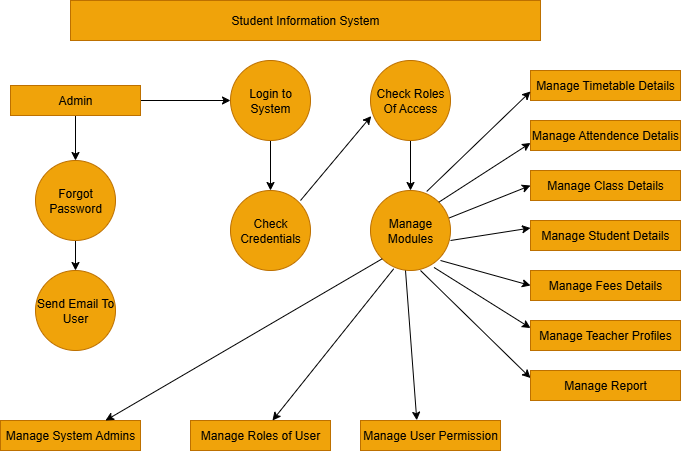

The diagram above was exported from draw.io. Its source (the exported page's mxGraphModel, read from the mxfile embedded in the PNG):
<mxGraphModel dx="768" dy="508" grid="1" gridSize="10" guides="1" tooltips="1" connect="1" arrows="1" fold="1" page="1" pageScale="1" pageWidth="850" pageHeight="1100" math="0" shadow="0">
  <root>
    <mxCell id="0" />
    <mxCell id="1" parent="0" />
    <mxCell id="YkO7WeY1K_TSziB6yypX-1" value="Student Information System" style="rounded=0;whiteSpace=wrap;html=1;fillColor=#f0a30a;strokeColor=#BD7000;fontColor=#000000;" vertex="1" parent="1">
      <mxGeometry x="140" y="50" width="470" height="40" as="geometry" />
    </mxCell>
    <mxCell id="YkO7WeY1K_TSziB6yypX-21" value="" style="edgeStyle=orthogonalEdgeStyle;rounded=0;orthogonalLoop=1;jettySize=auto;html=1;" edge="1" parent="1" source="YkO7WeY1K_TSziB6yypX-2" target="YkO7WeY1K_TSziB6yypX-5">
      <mxGeometry relative="1" as="geometry" />
    </mxCell>
    <mxCell id="YkO7WeY1K_TSziB6yypX-29" value="" style="edgeStyle=orthogonalEdgeStyle;rounded=0;orthogonalLoop=1;jettySize=auto;html=1;" edge="1" parent="1" source="YkO7WeY1K_TSziB6yypX-2" target="YkO7WeY1K_TSziB6yypX-9">
      <mxGeometry relative="1" as="geometry" />
    </mxCell>
    <mxCell id="YkO7WeY1K_TSziB6yypX-2" value="Admin" style="rounded=0;whiteSpace=wrap;html=1;fillColor=#f0a30a;fontColor=#000000;strokeColor=#BD7000;" vertex="1" parent="1">
      <mxGeometry x="80" y="135" width="130" height="30" as="geometry" />
    </mxCell>
    <mxCell id="YkO7WeY1K_TSziB6yypX-3" value="Check Credentials" style="ellipse;whiteSpace=wrap;html=1;aspect=fixed;fillColor=#f0a30a;fontColor=#000000;strokeColor=#BD7000;" vertex="1" parent="1">
      <mxGeometry x="300" y="240" width="80" height="80" as="geometry" />
    </mxCell>
    <mxCell id="YkO7WeY1K_TSziB6yypX-22" value="" style="edgeStyle=orthogonalEdgeStyle;rounded=0;orthogonalLoop=1;jettySize=auto;html=1;" edge="1" parent="1" source="YkO7WeY1K_TSziB6yypX-5" target="YkO7WeY1K_TSziB6yypX-3">
      <mxGeometry relative="1" as="geometry" />
    </mxCell>
    <mxCell id="YkO7WeY1K_TSziB6yypX-5" value="Login to System" style="ellipse;whiteSpace=wrap;html=1;aspect=fixed;fillColor=#f0a30a;fontColor=#000000;strokeColor=#BD7000;" vertex="1" parent="1">
      <mxGeometry x="300" y="110" width="80" height="80" as="geometry" />
    </mxCell>
    <mxCell id="YkO7WeY1K_TSziB6yypX-6" value="Manage Modules" style="ellipse;whiteSpace=wrap;html=1;aspect=fixed;fillColor=#f0a30a;fontColor=#000000;strokeColor=#BD7000;" vertex="1" parent="1">
      <mxGeometry x="440" y="240" width="80" height="80" as="geometry" />
    </mxCell>
    <mxCell id="YkO7WeY1K_TSziB6yypX-7" value="Send Email To User" style="ellipse;whiteSpace=wrap;html=1;aspect=fixed;fillColor=#f0a30a;fontColor=#000000;strokeColor=#BD7000;" vertex="1" parent="1">
      <mxGeometry x="105" y="320" width="80" height="80" as="geometry" />
    </mxCell>
    <mxCell id="YkO7WeY1K_TSziB6yypX-26" value="" style="edgeStyle=orthogonalEdgeStyle;rounded=0;orthogonalLoop=1;jettySize=auto;html=1;" edge="1" parent="1" source="YkO7WeY1K_TSziB6yypX-8" target="YkO7WeY1K_TSziB6yypX-6">
      <mxGeometry relative="1" as="geometry" />
    </mxCell>
    <mxCell id="YkO7WeY1K_TSziB6yypX-8" value="Check Roles Of Access" style="ellipse;whiteSpace=wrap;html=1;aspect=fixed;fillColor=#f0a30a;fontColor=#000000;strokeColor=#BD7000;" vertex="1" parent="1">
      <mxGeometry x="440" y="110" width="80" height="80" as="geometry" />
    </mxCell>
    <mxCell id="YkO7WeY1K_TSziB6yypX-30" value="" style="edgeStyle=orthogonalEdgeStyle;rounded=0;orthogonalLoop=1;jettySize=auto;html=1;" edge="1" parent="1" source="YkO7WeY1K_TSziB6yypX-9" target="YkO7WeY1K_TSziB6yypX-7">
      <mxGeometry relative="1" as="geometry" />
    </mxCell>
    <mxCell id="YkO7WeY1K_TSziB6yypX-9" value="Forgot Password" style="ellipse;whiteSpace=wrap;html=1;aspect=fixed;fillColor=#f0a30a;fontColor=#000000;strokeColor=#BD7000;" vertex="1" parent="1">
      <mxGeometry x="105" y="210" width="80" height="80" as="geometry" />
    </mxCell>
    <mxCell id="YkO7WeY1K_TSziB6yypX-10" value="Manage User Permission" style="rounded=0;whiteSpace=wrap;html=1;fillColor=#f0a30a;fontColor=#000000;strokeColor=#BD7000;" vertex="1" parent="1">
      <mxGeometry x="430" y="470" width="140" height="30" as="geometry" />
    </mxCell>
    <mxCell id="YkO7WeY1K_TSziB6yypX-11" value="Manage Roles of User" style="rounded=0;whiteSpace=wrap;html=1;fillColor=#f0a30a;fontColor=#000000;strokeColor=#BD7000;" vertex="1" parent="1">
      <mxGeometry x="260" y="470" width="140" height="30" as="geometry" />
    </mxCell>
    <mxCell id="YkO7WeY1K_TSziB6yypX-12" value="Manage System Admins" style="rounded=0;whiteSpace=wrap;html=1;fillColor=#f0a30a;fontColor=#000000;strokeColor=#BD7000;" vertex="1" parent="1">
      <mxGeometry x="70" y="470" width="140" height="30" as="geometry" />
    </mxCell>
    <mxCell id="YkO7WeY1K_TSziB6yypX-13" value="Manage Report" style="rounded=0;whiteSpace=wrap;html=1;fillColor=#f0a30a;fontColor=#000000;strokeColor=#BD7000;" vertex="1" parent="1">
      <mxGeometry x="600" y="420" width="150" height="30" as="geometry" />
    </mxCell>
    <mxCell id="YkO7WeY1K_TSziB6yypX-14" value="Manage Student Details" style="rounded=0;whiteSpace=wrap;html=1;fillColor=#f0a30a;fontColor=#000000;strokeColor=#BD7000;" vertex="1" parent="1">
      <mxGeometry x="600" y="270" width="150" height="30" as="geometry" />
    </mxCell>
    <mxCell id="YkO7WeY1K_TSziB6yypX-15" value="Manage Teacher Profiles" style="rounded=0;whiteSpace=wrap;html=1;fillColor=#f0a30a;fontColor=#000000;strokeColor=#BD7000;" vertex="1" parent="1">
      <mxGeometry x="600" y="370" width="150" height="30" as="geometry" />
    </mxCell>
    <mxCell id="YkO7WeY1K_TSziB6yypX-16" value="Manage Fees Details" style="rounded=0;whiteSpace=wrap;html=1;fillColor=#f0a30a;fontColor=#000000;strokeColor=#BD7000;" vertex="1" parent="1">
      <mxGeometry x="600" y="320" width="150" height="30" as="geometry" />
    </mxCell>
    <mxCell id="YkO7WeY1K_TSziB6yypX-17" value="Manage Class Details" style="rounded=0;whiteSpace=wrap;html=1;fillColor=#f0a30a;fontColor=#000000;strokeColor=#BD7000;" vertex="1" parent="1">
      <mxGeometry x="600" y="220" width="150" height="30" as="geometry" />
    </mxCell>
    <mxCell id="YkO7WeY1K_TSziB6yypX-18" value="Manage Attendence Detalis" style="rounded=0;whiteSpace=wrap;html=1;fillColor=#f0a30a;fontColor=#000000;strokeColor=#BD7000;" vertex="1" parent="1">
      <mxGeometry x="600" y="170" width="150" height="30" as="geometry" />
    </mxCell>
    <mxCell id="YkO7WeY1K_TSziB6yypX-19" value="Manage Timetable Details" style="rounded=0;whiteSpace=wrap;html=1;fillColor=#f0a30a;fontColor=#000000;strokeColor=#BD7000;" vertex="1" parent="1">
      <mxGeometry x="600" y="120" width="150" height="30" as="geometry" />
    </mxCell>
    <mxCell id="YkO7WeY1K_TSziB6yypX-24" value="" style="endArrow=classic;html=1;rounded=0;entryX=0.009;entryY=0.695;entryDx=0;entryDy=0;entryPerimeter=0;" edge="1" parent="1" target="YkO7WeY1K_TSziB6yypX-8">
      <mxGeometry width="50" height="50" relative="1" as="geometry">
        <mxPoint x="370" y="250" as="sourcePoint" />
        <mxPoint x="420" y="180" as="targetPoint" />
        <Array as="points">
          <mxPoint x="370" y="250" />
        </Array>
      </mxGeometry>
    </mxCell>
    <mxCell id="YkO7WeY1K_TSziB6yypX-33" value="" style="endArrow=classic;html=1;rounded=0;exitX=0.703;exitY=0.012;exitDx=0;exitDy=0;exitPerimeter=0;" edge="1" parent="1" source="YkO7WeY1K_TSziB6yypX-6">
      <mxGeometry width="50" height="50" relative="1" as="geometry">
        <mxPoint x="500" y="241" as="sourcePoint" />
        <mxPoint x="600" y="141" as="targetPoint" />
      </mxGeometry>
    </mxCell>
    <mxCell id="YkO7WeY1K_TSziB6yypX-34" value="" style="endArrow=classic;html=1;rounded=0;entryX=0;entryY=0.5;entryDx=0;entryDy=0;exitX=0.984;exitY=0.343;exitDx=0;exitDy=0;exitPerimeter=0;" edge="1" parent="1" source="YkO7WeY1K_TSziB6yypX-6" target="YkO7WeY1K_TSziB6yypX-17">
      <mxGeometry width="50" height="50" relative="1" as="geometry">
        <mxPoint x="520" y="290" as="sourcePoint" />
        <mxPoint x="570" y="240" as="targetPoint" />
      </mxGeometry>
    </mxCell>
    <mxCell id="YkO7WeY1K_TSziB6yypX-35" value="" style="endArrow=classic;html=1;rounded=0;entryX=0;entryY=0.75;entryDx=0;entryDy=0;exitX=1;exitY=0;exitDx=0;exitDy=0;" edge="1" parent="1" source="YkO7WeY1K_TSziB6yypX-6" target="YkO7WeY1K_TSziB6yypX-18">
      <mxGeometry width="50" height="50" relative="1" as="geometry">
        <mxPoint x="520" y="275" as="sourcePoint" />
        <mxPoint x="570" y="225" as="targetPoint" />
      </mxGeometry>
    </mxCell>
    <mxCell id="YkO7WeY1K_TSziB6yypX-38" value="" style="endArrow=classic;html=1;rounded=0;entryX=0;entryY=0.25;entryDx=0;entryDy=0;" edge="1" parent="1" target="YkO7WeY1K_TSziB6yypX-14">
      <mxGeometry width="50" height="50" relative="1" as="geometry">
        <mxPoint x="520" y="290" as="sourcePoint" />
        <mxPoint x="570" y="240" as="targetPoint" />
      </mxGeometry>
    </mxCell>
    <mxCell id="YkO7WeY1K_TSziB6yypX-39" value="" style="endArrow=classic;html=1;rounded=0;entryX=0;entryY=0.5;entryDx=0;entryDy=0;" edge="1" parent="1" target="YkO7WeY1K_TSziB6yypX-16">
      <mxGeometry width="50" height="50" relative="1" as="geometry">
        <mxPoint x="510" y="310" as="sourcePoint" />
        <mxPoint x="560" y="260" as="targetPoint" />
      </mxGeometry>
    </mxCell>
    <mxCell id="YkO7WeY1K_TSziB6yypX-40" value="" style="endArrow=classic;html=1;rounded=0;entryX=0;entryY=0.25;entryDx=0;entryDy=0;exitX=0.794;exitY=0.962;exitDx=0;exitDy=0;exitPerimeter=0;" edge="1" parent="1" source="YkO7WeY1K_TSziB6yypX-6" target="YkO7WeY1K_TSziB6yypX-15">
      <mxGeometry width="50" height="50" relative="1" as="geometry">
        <mxPoint x="500" y="320" as="sourcePoint" />
        <mxPoint x="550" y="270" as="targetPoint" />
      </mxGeometry>
    </mxCell>
    <mxCell id="YkO7WeY1K_TSziB6yypX-44" value="" style="endArrow=classic;html=1;rounded=0;entryX=0;entryY=0.25;entryDx=0;entryDy=0;" edge="1" parent="1" target="YkO7WeY1K_TSziB6yypX-13">
      <mxGeometry width="50" height="50" relative="1" as="geometry">
        <mxPoint x="490" y="320" as="sourcePoint" />
        <mxPoint x="540" y="270" as="targetPoint" />
      </mxGeometry>
    </mxCell>
    <mxCell id="YkO7WeY1K_TSziB6yypX-45" value="" style="endArrow=classic;html=1;rounded=0;entryX=0.402;entryY=-0.009;entryDx=0;entryDy=0;entryPerimeter=0;" edge="1" parent="1" target="YkO7WeY1K_TSziB6yypX-10">
      <mxGeometry width="50" height="50" relative="1" as="geometry">
        <mxPoint x="475" y="320" as="sourcePoint" />
        <mxPoint x="525" y="270" as="targetPoint" />
      </mxGeometry>
    </mxCell>
    <mxCell id="YkO7WeY1K_TSziB6yypX-48" value="" style="endArrow=classic;html=1;rounded=0;exitX=0.29;exitY=0.979;exitDx=0;exitDy=0;exitPerimeter=0;" edge="1" parent="1" source="YkO7WeY1K_TSziB6yypX-6" target="YkO7WeY1K_TSziB6yypX-11">
      <mxGeometry width="50" height="50" relative="1" as="geometry">
        <mxPoint x="470" y="310" as="sourcePoint" />
        <mxPoint x="520" y="260" as="targetPoint" />
      </mxGeometry>
    </mxCell>
    <mxCell id="YkO7WeY1K_TSziB6yypX-49" value="" style="endArrow=classic;html=1;rounded=0;entryX=0.75;entryY=0;entryDx=0;entryDy=0;exitX=0;exitY=1;exitDx=0;exitDy=0;" edge="1" parent="1" source="YkO7WeY1K_TSziB6yypX-6" target="YkO7WeY1K_TSziB6yypX-12">
      <mxGeometry width="50" height="50" relative="1" as="geometry">
        <mxPoint x="440" y="305" as="sourcePoint" />
        <mxPoint x="490" y="255" as="targetPoint" />
      </mxGeometry>
    </mxCell>
  </root>
</mxGraphModel>